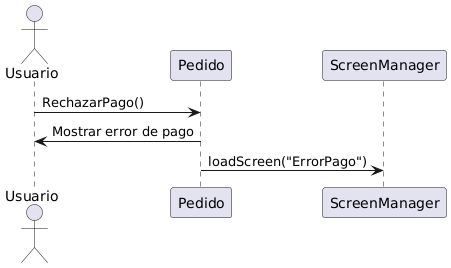

The diagram above was rendered by PlantUML. Its source (embedded in the PNG):
@startuml
actor Usuario
participant "Pedido" as PD
participant "ScreenManager" as SM

Usuario -> PD: RechazarPago()
PD -> Usuario: Mostrar error de pago
PD -> SM: loadScreen("ErrorPago")
@enduml